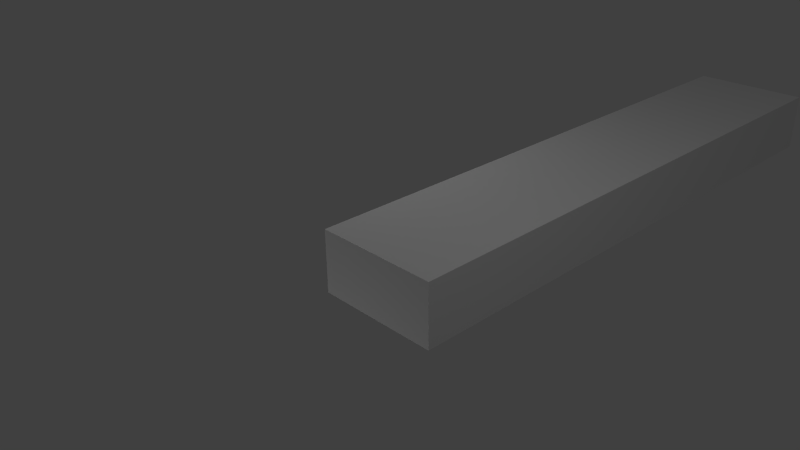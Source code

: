 # Source: walkway.blend  (saved by Blender 2.63.0; exported with 4.5.12 LTS)
import bpy
from mathutils import Matrix  # noqa: F401  (used for matrix-valued properties, if any)

bpy.ops.wm.read_factory_settings(use_empty=True)
scene = bpy.context.scene
scene.name = 'Scene'

# ---- collections
col_collection_1 = bpy.data.collections.new('Collection 1'); scene.collection.children.link(col_collection_1)

# ---- materials (node trees are filled in below, after node groups)
mat_walkway = bpy.data.materials.new('walkway')
mat_walkway.alpha_threshold = 0.0
mat_walkway.use_transparent_shadow = False
mat_walkway.diffuse_color = (0.85, 0.85, 0.85, 1.0)
mat_walkway.roughness = 0.5
mat_walkway.line_color = (0.0, 0.0, 0.0, 0.252)

# ---- material node trees

# ---- world
world_world = bpy.data.worlds.new('World'); scene.world = world_world
world_world.color = (0.05088, 0.05088, 0.05088)
world_world.use_sun_shadow = False
world_world.sun_shadow_jitter_overblur = 0.0
world_world.cycles.sampling_method = 'MANUAL'
world_world.cycles.sample_map_resolution = 256

# ---- cameras
cam_camera = bpy.data.cameras.new('Camera')
cam_camera.clip_end = 100.0
cam_camera.lens = 35.0
cam_camera.sensor_width = 32.0
cam_camera.sensor_height = 18.0
cam_camera.ortho_scale = 7.314
cam_camera.dof.focus_distance = 0.0
cam_camera.dof.aperture_fstop = 128.0

# ---- lights
light_lamp_002 = bpy.data.lights.new('Lamp.002', 'POINT')
light_lamp_002.transmission_factor = 0.0
light_lamp_002.cutoff_distance = 30.0
light_lamp_002.energy = 64.0
light_lamp_002.shadow_buffer_clip_start = 1.001
light_lamp_002.shadow_soft_size = 1.0
light_lamp_002.shadow_maximum_resolution = 0.006
light_lamp_002.use_absolute_resolution = True
light_lamp_002.cycles.use_multiple_importance_sampling = False
light_lamp_001 = bpy.data.lights.new('Lamp.001', 'POINT')
light_lamp_001.transmission_factor = 0.0
light_lamp_001.cutoff_distance = 30.0
light_lamp_001.energy = 68.0
light_lamp_001.shadow_buffer_clip_start = 1.001
light_lamp_001.shadow_soft_size = 1.0
light_lamp_001.shadow_maximum_resolution = 0.006
light_lamp_001.use_absolute_resolution = True
light_lamp_001.cycles.use_multiple_importance_sampling = False
light_lamp = bpy.data.lights.new('Lamp', 'POINT')
light_lamp.transmission_factor = 0.0
light_lamp.cutoff_distance = 30.0
light_lamp.energy = 100.0
light_lamp.shadow_buffer_clip_start = 1.001
light_lamp.shadow_soft_size = 1.0
light_lamp.shadow_maximum_resolution = 0.006
light_lamp.use_absolute_resolution = True
light_lamp.cycles.use_multiple_importance_sampling = False

# ---- meshes
me_cube = bpy.data.meshes.new('Cube')
me_cube.from_pydata([(1.0, 10.0, -1.0), (1.0, -5.96e-07, -1.0), (-1.0, 2.98e-07, -1.0), (-1.0, 10.0, -1.0), (1.0, 10.0, 0.0), (1.0, -3.576e-06, 0.0), (-1.0, 1.192e-06, 0.0), (-1.0, 10.0, 0.0)], [], [(0, 1, 2, 3), (4, 7, 6, 5), (0, 4, 5, 1), (1, 5, 6, 2), (2, 6, 7, 3), (4, 0, 3, 7)])
_uv = me_cube.uv_layers.new(name='UVMap')
_uv.uv.foreach_set('vector', [0.0, 0.0, 0.0, 0.0, 0.0, 0.0, 0.0, 0.0, 0.0, 0.0, 0.0, 0.0, 0.0, 0.0, 0.0, 0.0, 0.0, 0.0, 0.0, 0.0, 0.0, 0.0, 0.0, 0.0, 0.0, 0.0, 0.0, 0.0, 0.0, 0.0, 0.0, 0.0, 0.0, 0.0, 0.0, 0.0, 0.0, 0.0, 0.0, 0.0, 0.0, 0.0, 0.0, 0.0, 0.0, 0.0, 0.0, 0.0])
me_cube.materials.append(mat_walkway)
me_cube.use_remesh_preserve_volume = False
me_cube.use_remesh_preserve_attributes = False
me_cube.use_mirror_vertex_groups = False
me_cube.update()

# ---- objects
ob_cube = bpy.data.objects.new('Cube', me_cube)
ob_camera = bpy.data.objects.new('Camera', cam_camera)
ob_lamp_002 = bpy.data.objects.new('Lamp.002', light_lamp_002)
ob_lamp_001 = bpy.data.objects.new('Lamp.001', light_lamp_001)
ob_lamp = bpy.data.objects.new('Lamp', light_lamp)

# ---- transforms, parenting, visibility, modifiers, constraints
ob_cube.location = (0.0, 0.0, 0.0)
ob_cube.lock_rotations_4d = False
ob_cube.empty_display_type = 'ARROWS'
ob_cube.lineart.crease_threshold = 0.0
ob_camera.location = (7.481, -6.508, 5.344)
ob_camera.rotation_euler = (1.109, 0.01082, 0.8149)
ob_camera.lock_rotations_4d = False
ob_camera.empty_display_type = 'ARROWS'
ob_camera.color = (0.0, 0.0, 0.0, 0.0)
ob_camera.display_type = 'WIRE'
ob_camera.lineart.crease_threshold = 0.0
ob_lamp_002.parent = ob_camera
ob_lamp_002.matrix_parent_inverse = Matrix(((0.6859, 0.7276, -0.01082, -0.3382), (-0.3174, 0.3125, 0.8953, -0.3767), (0.6549, -0.6107, 0.4452, -11.25), (0.0, 0.0, 0.0, 1.0)))
ob_lamp_002.location = (-0.9841, -3.954, -4.047)
ob_lamp_002.rotation_euler = (0.6503, 0.05522, 1.866)
ob_lamp_002.lock_rotations_4d = False
ob_lamp_002.empty_display_type = 'ARROWS'
ob_lamp_002.color = (0.0, 0.0, 0.0, 0.0)
ob_lamp_002.hide_viewport = True
ob_lamp_002.lineart.crease_threshold = 0.0
ob_lamp_001.parent = ob_camera
ob_lamp_001.matrix_parent_inverse = Matrix(((0.6859, 0.7276, -0.01082, -0.3382), (-0.3174, 0.3125, 0.8953, -0.3767), (0.6549, -0.6107, 0.4452, -11.25), (0.0, 0.0, 0.0, 1.0)))
ob_lamp_001.location = (-3.184, 2.373, 3.975)
ob_lamp_001.rotation_euler = (0.6503, 0.05522, 1.866)
ob_lamp_001.lock_rotations_4d = False
ob_lamp_001.empty_display_type = 'ARROWS'
ob_lamp_001.color = (0.0, 0.0, 0.0, 0.0)
ob_lamp_001.hide_viewport = True
ob_lamp_001.lineart.crease_threshold = 0.0
ob_lamp.parent = ob_camera
ob_lamp.matrix_parent_inverse = Matrix(((0.6859, 0.7276, -0.01082, -0.3382), (-0.3174, 0.3125, 0.8953, -0.3767), (0.6549, -0.6107, 0.4452, -11.25), (0.0, 0.0, 0.0, 1.0)))
ob_lamp.location = (4.076, 1.005, 5.904)
ob_lamp.rotation_euler = (0.6503, 0.05522, 1.866)
ob_lamp.lock_rotations_4d = False
ob_lamp.empty_display_type = 'ARROWS'
ob_lamp.color = (0.0, 0.0, 0.0, 0.0)
ob_lamp.hide_viewport = True
ob_lamp.lineart.crease_threshold = 0.0

# ---- collection membership
col_collection_1.objects.link(ob_cube)
col_collection_1.objects.link(ob_camera)
col_collection_1.objects.link(ob_lamp_002)
col_collection_1.objects.link(ob_lamp_001)
col_collection_1.objects.link(ob_lamp)

# ---- scene / render settings (as saved in the file)
scene.camera = ob_camera
scene.frame_start = 1; scene.frame_end = 250; scene.frame_set(1)
scene.render.engine = 'BLENDER_EEVEE_NEXT'
scene.render.image_settings.color_mode = 'RGB'
scene.render.image_settings.compression = 90
scene.render.resolution_percentage = 50
scene.render.dither_intensity = 0.0
scene.render.bake_margin = 2
scene.render.bake_bias = 0.0
scene.cycles.use_denoising = False
scene.cycles.samples = 10
scene.cycles.sampling_pattern = 'TABULATED_SOBOL'
scene.cycles.light_sampling_threshold = 0.0
scene.cycles.use_adaptive_sampling = False
scene.cycles.use_light_tree = False
scene.cycles.blur_glossy = 0.0
scene.cycles.volume_bounces = 1
scene.cycles.pixel_filter_type = 'GAUSSIAN'
scene.cycles.sample_clamp_indirect = 0.0
scene.view_settings.view_transform = 'Standard'
bpy.context.view_layer.update()
